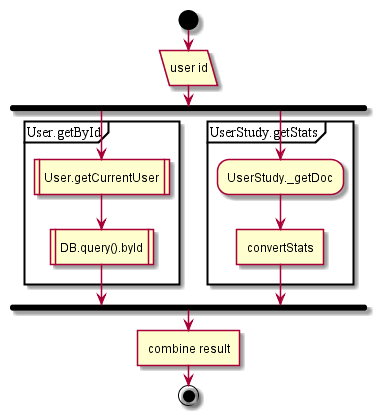

The diagram above was rendered by PlantUML. Its source (embedded in the PNG):
@startuml
start
:user id/
fork
partition User.getById {
:User.getCurrentUser|
:DB.query().byId|
}
fork again
partition UserStudy.getStats {
:UserStudy._getDoc;
:convertStats]
}
end fork;
:combine result]
end;
@enduml